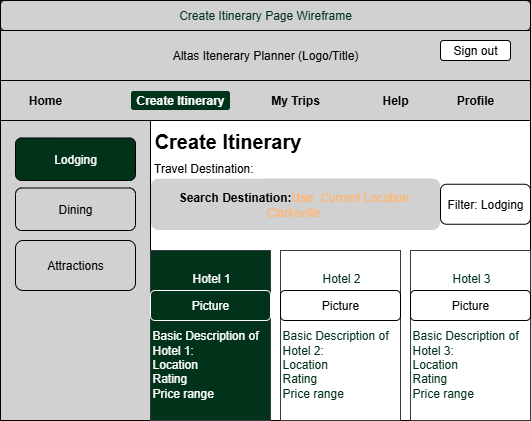

The diagram above was exported from draw.io. Its source (the exported page's mxGraphModel, read from the mxfile embedded in the PNG):
<mxGraphModel dx="1042" dy="658" grid="1" gridSize="10" guides="1" tooltips="1" connect="1" arrows="1" fold="1" page="1" pageScale="1" pageWidth="850" pageHeight="1100" math="0" shadow="0">
  <root>
    <mxCell id="0" />
    <mxCell id="1" parent="0" />
    <mxCell id="n94QFivaP90vmAFLrnaN-2" value="" style="rounded=0;whiteSpace=wrap;html=1;align=left;" parent="1" vertex="1">
      <mxGeometry x="160" y="130" width="530" height="420" as="geometry" />
    </mxCell>
    <mxCell id="n94QFivaP90vmAFLrnaN-3" value="&lt;span style=&quot;&quot;&gt;Create Itinerary Page Wireframe&lt;/span&gt;" style="rounded=1;whiteSpace=wrap;html=1;labelBackgroundColor=none;fillColor=#D1D1D1;fontColor=#00331A;" parent="1" vertex="1">
      <mxGeometry x="160" y="130" width="530" height="30" as="geometry" />
    </mxCell>
    <mxCell id="n94QFivaP90vmAFLrnaN-4" value="Altas Itenerary Planner (Logo/Title)" style="rounded=0;whiteSpace=wrap;html=1;fillColor=#D1D1D1;" parent="1" vertex="1">
      <mxGeometry x="160" y="160" width="530" height="50" as="geometry" />
    </mxCell>
    <mxCell id="n94QFivaP90vmAFLrnaN-7" value="" style="rounded=0;whiteSpace=wrap;html=1;fillColor=#D1D1D1;" parent="1" vertex="1">
      <mxGeometry x="160" y="210" width="530" height="40" as="geometry" />
    </mxCell>
    <mxCell id="n94QFivaP90vmAFLrnaN-8" value="Home" style="rounded=1;whiteSpace=wrap;html=1;strokeColor=#D1D1D1;fillColor=#D1D1D1;fontStyle=1" parent="1" vertex="1">
      <mxGeometry x="170" y="220" width="70" height="20" as="geometry" />
    </mxCell>
    <mxCell id="n94QFivaP90vmAFLrnaN-9" value="Create Itinerary" style="rounded=1;whiteSpace=wrap;html=1;fontColor=#FFFFFF;fillColor=#00331A;fontStyle=1;strokeColor=#D1D1D1;" parent="1" vertex="1">
      <mxGeometry x="290" y="220" width="100" height="20" as="geometry" />
    </mxCell>
    <mxCell id="n94QFivaP90vmAFLrnaN-10" value="My Trips" style="rounded=1;whiteSpace=wrap;html=1;strokeColor=#D1D1D1;fillColor=#D1D1D1;fontStyle=1" parent="1" vertex="1">
      <mxGeometry x="420" y="220" width="70" height="20" as="geometry" />
    </mxCell>
    <mxCell id="n94QFivaP90vmAFLrnaN-12" value="Help" style="rounded=1;whiteSpace=wrap;html=1;strokeColor=#D1D1D1;fillColor=#D1D1D1;fontStyle=1" parent="1" vertex="1">
      <mxGeometry x="520" y="220" width="70" height="20" as="geometry" />
    </mxCell>
    <mxCell id="n94QFivaP90vmAFLrnaN-13" value="Profile" style="rounded=1;whiteSpace=wrap;html=1;strokeColor=#D1D1D1;fillColor=#D1D1D1;fontStyle=1" parent="1" vertex="1">
      <mxGeometry x="600" y="220" width="70" height="20" as="geometry" />
    </mxCell>
    <mxCell id="n94QFivaP90vmAFLrnaN-14" value="&lt;b&gt;Search Destination:&lt;/b&gt;&lt;b&gt;&lt;font style=&quot;color: rgb(255, 181, 112);&quot;&gt;Use&lt;/font&gt;&amp;nbsp;&lt;/b&gt;&lt;font style=&quot;color: rgb(255, 181, 112);&quot;&gt; Current Location: Clarksville&amp;nbsp;&lt;/font&gt;" style="rounded=1;whiteSpace=wrap;html=1;fillColor=#D1D1D1;strokeColor=#FFFFFF;" parent="1" vertex="1">
      <mxGeometry x="310" y="307.5" width="290" height="52.5" as="geometry" />
    </mxCell>
    <mxCell id="n94QFivaP90vmAFLrnaN-16" value="&lt;div style=&quot;text-align: left;&quot;&gt;&lt;b style=&quot;background-color: transparent;&quot;&gt;&lt;font style=&quot;font-size: 20px;&quot;&gt;Create Itinerary&lt;/font&gt;&lt;/b&gt;&lt;/div&gt;" style="rounded=1;whiteSpace=wrap;html=1;fontSize=13;fontColor=default;strokeColor=#FFFFFF;" parent="1" vertex="1">
      <mxGeometry x="300" y="260" width="175" height="20" as="geometry" />
    </mxCell>
    <mxCell id="n94QFivaP90vmAFLrnaN-17" value="Travel Destination:&amp;nbsp;" style="rounded=1;whiteSpace=wrap;html=1;strokeColor=#FFFFFF;" parent="1" vertex="1">
      <mxGeometry x="305" y="287.5" width="120" height="20" as="geometry" />
    </mxCell>
    <mxCell id="n94QFivaP90vmAFLrnaN-19" value="Filter: Lodging" style="rounded=1;whiteSpace=wrap;html=1;" parent="1" vertex="1">
      <mxGeometry x="600" y="313.75" width="90" height="40" as="geometry" />
    </mxCell>
    <mxCell id="n94QFivaP90vmAFLrnaN-20" value="" style="rounded=0;whiteSpace=wrap;html=1;strokeColor=default;fillColor=#D1D1D1;" parent="1" vertex="1">
      <mxGeometry x="160" y="250" width="150" height="300" as="geometry" />
    </mxCell>
    <mxCell id="n94QFivaP90vmAFLrnaN-21" value="Sign out" style="rounded=1;whiteSpace=wrap;html=1;" parent="1" vertex="1">
      <mxGeometry x="600" y="170" width="70" height="20" as="geometry" />
    </mxCell>
    <mxCell id="n94QFivaP90vmAFLrnaN-22" value="Lodging" style="rounded=1;whiteSpace=wrap;html=1;fillColor=#00331A;fontColor=#FFFFFF;" parent="1" vertex="1">
      <mxGeometry x="175" y="267.5" width="120" height="42.5" as="geometry" />
    </mxCell>
    <mxCell id="n94QFivaP90vmAFLrnaN-24" value="Dining" style="rounded=1;whiteSpace=wrap;html=1;fillColor=#D1D1D1;" parent="1" vertex="1">
      <mxGeometry x="175" y="317.5" width="120" height="42.5" as="geometry" />
    </mxCell>
    <mxCell id="n94QFivaP90vmAFLrnaN-25" value="Attractions" style="rounded=1;whiteSpace=wrap;html=1;fillColor=#D1D1D1;" parent="1" vertex="1">
      <mxGeometry x="175" y="370" width="120" height="50" as="geometry" />
    </mxCell>
    <mxCell id="n94QFivaP90vmAFLrnaN-26" value="&lt;div style=&quot;text-align: center;&quot;&gt;&lt;span style=&quot;background-color: transparent;&quot;&gt;Hotel 1&lt;/span&gt;&lt;/div&gt;&lt;div&gt;&lt;br&gt;&lt;/div&gt;&lt;div&gt;&lt;br&gt;&lt;/div&gt;&lt;div&gt;&lt;br&gt;&lt;div&gt;Basic Description of Hotel 1:&amp;nbsp;&lt;/div&gt;&lt;/div&gt;&lt;div&gt;Location&lt;/div&gt;&lt;div&gt;Rating&amp;nbsp;&lt;/div&gt;&lt;div&gt;Price range&lt;/div&gt;" style="rounded=0;whiteSpace=wrap;html=1;align=left;fillColor=#00331A;strokeColor=#36393d;fontColor=#FFFFFF;" parent="1" vertex="1">
      <mxGeometry x="310" y="380" width="120" height="170" as="geometry" />
    </mxCell>
    <mxCell id="8dTgzoP-T3aKNVnkIUlj-1" value="Picture" style="rounded=1;whiteSpace=wrap;html=1;strokeColor=#FFFFFF;fillColor=#00331A;fontColor=#FFFFFF;" parent="1" vertex="1">
      <mxGeometry x="310" y="420" width="120" height="30" as="geometry" />
    </mxCell>
    <mxCell id="8dTgzoP-T3aKNVnkIUlj-2" value="&lt;div style=&quot;text-align: center;&quot;&gt;&lt;span style=&quot;background-color: transparent;&quot;&gt;Hotel 2&lt;/span&gt;&lt;/div&gt;&lt;div&gt;&lt;br&gt;&lt;/div&gt;&lt;div&gt;&lt;br&gt;&lt;/div&gt;&lt;div&gt;&lt;br&gt;&lt;div&gt;Basic Description of Hotel 2:&amp;nbsp;&lt;/div&gt;&lt;/div&gt;&lt;div&gt;Location&lt;/div&gt;&lt;div&gt;Rating&amp;nbsp;&lt;/div&gt;&lt;div&gt;Price range&lt;/div&gt;" style="rounded=0;whiteSpace=wrap;html=1;align=left;fillColor=#FFFFFF;strokeColor=#36393d;fontColor=#00331A;" parent="1" vertex="1">
      <mxGeometry x="440" y="380" width="120" height="170" as="geometry" />
    </mxCell>
    <mxCell id="8dTgzoP-T3aKNVnkIUlj-3" value="Picture" style="rounded=1;whiteSpace=wrap;html=1;" parent="1" vertex="1">
      <mxGeometry x="440" y="420" width="120" height="30" as="geometry" />
    </mxCell>
    <mxCell id="8dTgzoP-T3aKNVnkIUlj-4" value="&lt;div style=&quot;text-align: center;&quot;&gt;&lt;span style=&quot;background-color: transparent;&quot;&gt;Hotel 3&lt;/span&gt;&lt;/div&gt;&lt;div&gt;&lt;br&gt;&lt;/div&gt;&lt;div&gt;&lt;br&gt;&lt;/div&gt;&lt;div&gt;&lt;br&gt;&lt;div&gt;Basic Description of Hotel 3:&amp;nbsp;&lt;/div&gt;&lt;/div&gt;&lt;div&gt;Location&lt;/div&gt;&lt;div&gt;Rating&amp;nbsp;&lt;/div&gt;&lt;div&gt;Price range&lt;/div&gt;" style="rounded=0;whiteSpace=wrap;html=1;align=left;fillColor=#FFFFFF;strokeColor=#36393d;fontColor=#00331A;" parent="1" vertex="1">
      <mxGeometry x="570" y="380" width="120" height="170" as="geometry" />
    </mxCell>
    <mxCell id="8dTgzoP-T3aKNVnkIUlj-5" value="Picture" style="rounded=1;whiteSpace=wrap;html=1;" parent="1" vertex="1">
      <mxGeometry x="570" y="420" width="120" height="30" as="geometry" />
    </mxCell>
  </root>
</mxGraphModel>